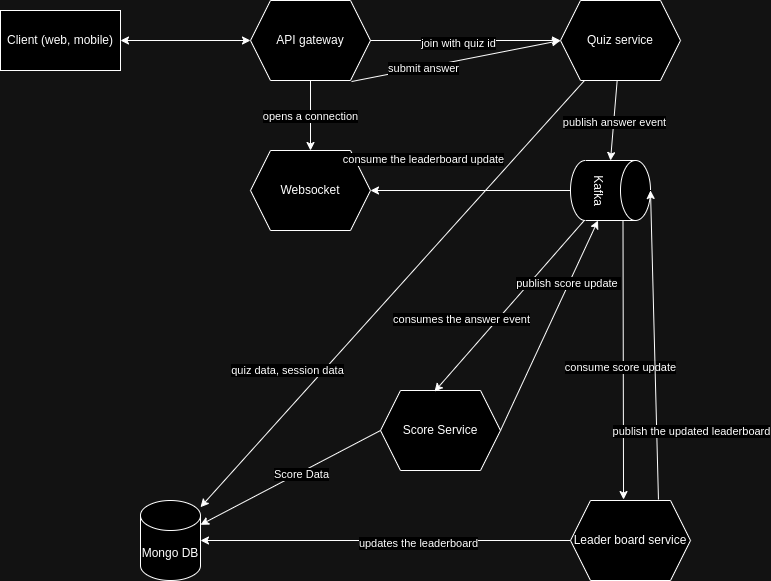

The diagram above was exported from draw.io. Its source (the exported page's mxGraphModel, read from the mxfile embedded in the PNG):
<mxGraphModel dx="1364" dy="793" grid="1" gridSize="10" guides="1" tooltips="1" connect="1" arrows="1" fold="1" page="1" pageScale="1" pageWidth="850" pageHeight="1100" math="0" shadow="0">
  <root>
    <mxCell id="0" />
    <mxCell id="1" parent="0" />
    <mxCell id="Hk3YKTXi8IaVvXjFEG7P-2" value="Client (web, mobile)" style="rounded=0;whiteSpace=wrap;html=1;" vertex="1" parent="1">
      <mxGeometry x="50" y="90" width="120" height="60" as="geometry" />
    </mxCell>
    <mxCell id="Hk3YKTXi8IaVvXjFEG7P-3" value="API gateway" style="shape=hexagon;perimeter=hexagonPerimeter2;whiteSpace=wrap;html=1;fixedSize=1;" vertex="1" parent="1">
      <mxGeometry x="300" y="80" width="120" height="80" as="geometry" />
    </mxCell>
    <mxCell id="Hk3YKTXi8IaVvXjFEG7P-6" value="Quiz service" style="shape=hexagon;perimeter=hexagonPerimeter2;whiteSpace=wrap;html=1;fixedSize=1;" vertex="1" parent="1">
      <mxGeometry x="610" y="80" width="120" height="80" as="geometry" />
    </mxCell>
    <mxCell id="Hk3YKTXi8IaVvXjFEG7P-10" value="" style="endArrow=classic;html=1;rounded=0;exitX=1;exitY=0.5;exitDx=0;exitDy=0;entryX=0;entryY=0.5;entryDx=0;entryDy=0;" edge="1" parent="1" source="Hk3YKTXi8IaVvXjFEG7P-3" target="Hk3YKTXi8IaVvXjFEG7P-6">
      <mxGeometry width="50" height="50" relative="1" as="geometry">
        <mxPoint x="400" y="430" as="sourcePoint" />
        <mxPoint x="530" y="120" as="targetPoint" />
      </mxGeometry>
    </mxCell>
    <mxCell id="Hk3YKTXi8IaVvXjFEG7P-27" value="join with&amp;nbsp;quiz id" style="edgeLabel;html=1;align=center;verticalAlign=middle;resizable=0;points=[];" vertex="1" connectable="0" parent="Hk3YKTXi8IaVvXjFEG7P-10">
      <mxGeometry x="-0.0833" y="-2" relative="1" as="geometry">
        <mxPoint as="offset" />
      </mxGeometry>
    </mxCell>
    <mxCell id="Hk3YKTXi8IaVvXjFEG7P-11" value="" style="endArrow=classic;startArrow=classic;html=1;rounded=0;exitX=1;exitY=0.5;exitDx=0;exitDy=0;" edge="1" parent="1" source="Hk3YKTXi8IaVvXjFEG7P-2">
      <mxGeometry width="50" height="50" relative="1" as="geometry">
        <mxPoint x="250" y="170" as="sourcePoint" />
        <mxPoint x="300" y="120" as="targetPoint" />
      </mxGeometry>
    </mxCell>
    <mxCell id="Hk3YKTXi8IaVvXjFEG7P-12" value="Leader board service" style="shape=hexagon;perimeter=hexagonPerimeter2;whiteSpace=wrap;html=1;fixedSize=1;" vertex="1" parent="1">
      <mxGeometry x="620" y="580" width="120" height="80" as="geometry" />
    </mxCell>
    <mxCell id="Hk3YKTXi8IaVvXjFEG7P-13" value="Kafka" style="shape=cylinder3;whiteSpace=wrap;html=1;boundedLbl=1;backgroundOutline=1;size=15;movable=1;resizable=1;rotatable=1;deletable=1;editable=1;locked=0;connectable=1;rotation=90;" vertex="1" parent="1">
      <mxGeometry x="630" y="230" width="60" height="80" as="geometry" />
    </mxCell>
    <mxCell id="Hk3YKTXi8IaVvXjFEG7P-14" value="Mongo DB" style="shape=cylinder3;whiteSpace=wrap;html=1;boundedLbl=1;backgroundOutline=1;size=15;" vertex="1" parent="1">
      <mxGeometry x="190" y="580" width="60" height="80" as="geometry" />
    </mxCell>
    <mxCell id="Hk3YKTXi8IaVvXjFEG7P-16" value="" style="endArrow=classic;html=1;rounded=0;entryX=0;entryY=0.5;entryDx=0;entryDy=0;entryPerimeter=0;" edge="1" parent="1" source="Hk3YKTXi8IaVvXjFEG7P-6" target="Hk3YKTXi8IaVvXjFEG7P-13">
      <mxGeometry width="50" height="50" relative="1" as="geometry">
        <mxPoint x="440" y="250" as="sourcePoint" />
        <mxPoint x="490" y="200" as="targetPoint" />
      </mxGeometry>
    </mxCell>
    <mxCell id="Hk3YKTXi8IaVvXjFEG7P-30" value="publish answer event" style="edgeLabel;html=1;align=center;verticalAlign=middle;resizable=0;points=[];" vertex="1" connectable="0" parent="Hk3YKTXi8IaVvXjFEG7P-16">
      <mxGeometry x="0.0571" relative="1" as="geometry">
        <mxPoint as="offset" />
      </mxGeometry>
    </mxCell>
    <mxCell id="Hk3YKTXi8IaVvXjFEG7P-17" value="Score Service" style="shape=hexagon;perimeter=hexagonPerimeter2;whiteSpace=wrap;html=1;fixedSize=1;" vertex="1" parent="1">
      <mxGeometry x="430" y="470" width="120" height="80" as="geometry" />
    </mxCell>
    <mxCell id="Hk3YKTXi8IaVvXjFEG7P-18" value="" style="endArrow=classic;html=1;rounded=0;entryX=0.45;entryY=0.013;entryDx=0;entryDy=0;entryPerimeter=0;" edge="1" parent="1" source="Hk3YKTXi8IaVvXjFEG7P-13" target="Hk3YKTXi8IaVvXjFEG7P-17">
      <mxGeometry width="50" height="50" relative="1" as="geometry">
        <mxPoint x="410" y="320" as="sourcePoint" />
        <mxPoint x="460" y="270" as="targetPoint" />
      </mxGeometry>
    </mxCell>
    <mxCell id="Hk3YKTXi8IaVvXjFEG7P-32" value="consumes the answer event" style="edgeLabel;html=1;align=center;verticalAlign=middle;resizable=0;points=[];" vertex="1" connectable="0" parent="Hk3YKTXi8IaVvXjFEG7P-18">
      <mxGeometry x="-0.0649" y="-4" relative="1" as="geometry">
        <mxPoint x="-50" y="21" as="offset" />
      </mxGeometry>
    </mxCell>
    <mxCell id="Hk3YKTXi8IaVvXjFEG7P-19" value="" style="endArrow=classic;html=1;rounded=0;exitX=1;exitY=0;exitDx=0;exitDy=27.5;exitPerimeter=0;entryX=0.442;entryY=-0.012;entryDx=0;entryDy=0;entryPerimeter=0;" edge="1" parent="1" source="Hk3YKTXi8IaVvXjFEG7P-13" target="Hk3YKTXi8IaVvXjFEG7P-12">
      <mxGeometry width="50" height="50" relative="1" as="geometry">
        <mxPoint x="770" y="330" as="sourcePoint" />
        <mxPoint x="820" y="280" as="targetPoint" />
      </mxGeometry>
    </mxCell>
    <mxCell id="Hk3YKTXi8IaVvXjFEG7P-35" value="consume score update" style="edgeLabel;html=1;align=center;verticalAlign=middle;resizable=0;points=[];" vertex="1" connectable="0" parent="Hk3YKTXi8IaVvXjFEG7P-19">
      <mxGeometry x="0.0471" y="-3" relative="1" as="geometry">
        <mxPoint as="offset" />
      </mxGeometry>
    </mxCell>
    <mxCell id="Hk3YKTXi8IaVvXjFEG7P-20" value="" style="endArrow=classic;html=1;rounded=0;exitX=0;exitY=0.5;exitDx=0;exitDy=0;" edge="1" parent="1" source="Hk3YKTXi8IaVvXjFEG7P-12" target="Hk3YKTXi8IaVvXjFEG7P-14">
      <mxGeometry width="50" height="50" relative="1" as="geometry">
        <mxPoint x="740" y="620" as="sourcePoint" />
        <mxPoint x="790" y="570" as="targetPoint" />
      </mxGeometry>
    </mxCell>
    <mxCell id="Hk3YKTXi8IaVvXjFEG7P-36" value="updates the leaderboard" style="edgeLabel;html=1;align=center;verticalAlign=middle;resizable=0;points=[];" vertex="1" connectable="0" parent="Hk3YKTXi8IaVvXjFEG7P-20">
      <mxGeometry x="0.3269" y="2" relative="1" as="geometry">
        <mxPoint x="92" as="offset" />
      </mxGeometry>
    </mxCell>
    <mxCell id="Hk3YKTXi8IaVvXjFEG7P-21" value="" style="endArrow=classic;html=1;rounded=0;exitX=0;exitY=0.5;exitDx=0;exitDy=0;" edge="1" parent="1" source="Hk3YKTXi8IaVvXjFEG7P-17" target="Hk3YKTXi8IaVvXjFEG7P-14">
      <mxGeometry width="50" height="50" relative="1" as="geometry">
        <mxPoint x="330" y="540" as="sourcePoint" />
        <mxPoint x="380" y="490" as="targetPoint" />
      </mxGeometry>
    </mxCell>
    <mxCell id="Hk3YKTXi8IaVvXjFEG7P-24" value="Score Data" style="edgeLabel;html=1;align=center;verticalAlign=middle;resizable=0;points=[];" vertex="1" connectable="0" parent="Hk3YKTXi8IaVvXjFEG7P-21">
      <mxGeometry x="-0.1182" y="2" relative="1" as="geometry">
        <mxPoint x="-1" as="offset" />
      </mxGeometry>
    </mxCell>
    <mxCell id="Hk3YKTXi8IaVvXjFEG7P-22" value="" style="endArrow=classic;html=1;rounded=0;" edge="1" parent="1" source="Hk3YKTXi8IaVvXjFEG7P-6" target="Hk3YKTXi8IaVvXjFEG7P-14">
      <mxGeometry width="50" height="50" relative="1" as="geometry">
        <mxPoint x="350" y="430" as="sourcePoint" />
        <mxPoint x="400" y="380" as="targetPoint" />
      </mxGeometry>
    </mxCell>
    <mxCell id="Hk3YKTXi8IaVvXjFEG7P-23" value="quiz data, session data" style="edgeLabel;html=1;align=center;verticalAlign=middle;resizable=0;points=[];" vertex="1" connectable="0" parent="Hk3YKTXi8IaVvXjFEG7P-22">
      <mxGeometry x="0.0757" y="4" relative="1" as="geometry">
        <mxPoint x="-94" y="57" as="offset" />
      </mxGeometry>
    </mxCell>
    <mxCell id="Hk3YKTXi8IaVvXjFEG7P-25" value="Websocket" style="shape=hexagon;perimeter=hexagonPerimeter2;whiteSpace=wrap;html=1;fixedSize=1;" vertex="1" parent="1">
      <mxGeometry x="300" y="230" width="120" height="80" as="geometry" />
    </mxCell>
    <mxCell id="Hk3YKTXi8IaVvXjFEG7P-26" value="" style="endArrow=classic;html=1;rounded=0;exitX=0.5;exitY=1;exitDx=0;exitDy=0;entryX=0.5;entryY=0;entryDx=0;entryDy=0;" edge="1" parent="1" source="Hk3YKTXi8IaVvXjFEG7P-3" target="Hk3YKTXi8IaVvXjFEG7P-25">
      <mxGeometry width="50" height="50" relative="1" as="geometry">
        <mxPoint x="350" y="430" as="sourcePoint" />
        <mxPoint x="400" y="380" as="targetPoint" />
      </mxGeometry>
    </mxCell>
    <mxCell id="Hk3YKTXi8IaVvXjFEG7P-31" value="opens a connection" style="edgeLabel;html=1;align=center;verticalAlign=middle;resizable=0;points=[];" vertex="1" connectable="0" parent="Hk3YKTXi8IaVvXjFEG7P-26">
      <mxGeometry x="-0.0078" y="-1" relative="1" as="geometry">
        <mxPoint as="offset" />
      </mxGeometry>
    </mxCell>
    <mxCell id="Hk3YKTXi8IaVvXjFEG7P-28" value="" style="endArrow=classic;html=1;rounded=0;exitX=0.842;exitY=1.013;exitDx=0;exitDy=0;exitPerimeter=0;entryX=0;entryY=0.5;entryDx=0;entryDy=0;" edge="1" parent="1" source="Hk3YKTXi8IaVvXjFEG7P-3" target="Hk3YKTXi8IaVvXjFEG7P-6">
      <mxGeometry width="50" height="50" relative="1" as="geometry">
        <mxPoint x="440" y="230" as="sourcePoint" />
        <mxPoint x="490" y="180" as="targetPoint" />
      </mxGeometry>
    </mxCell>
    <mxCell id="Hk3YKTXi8IaVvXjFEG7P-29" value="submit answer" style="edgeLabel;html=1;align=center;verticalAlign=middle;resizable=0;points=[];" vertex="1" connectable="0" parent="Hk3YKTXi8IaVvXjFEG7P-28">
      <mxGeometry x="-0.3141" y="-1" relative="1" as="geometry">
        <mxPoint as="offset" />
      </mxGeometry>
    </mxCell>
    <mxCell id="Hk3YKTXi8IaVvXjFEG7P-33" value="" style="endArrow=classic;html=1;rounded=0;exitX=1;exitY=0.5;exitDx=0;exitDy=0;entryX=1;entryY=0;entryDx=0;entryDy=52.5;entryPerimeter=0;" edge="1" parent="1" source="Hk3YKTXi8IaVvXjFEG7P-17" target="Hk3YKTXi8IaVvXjFEG7P-13">
      <mxGeometry width="50" height="50" relative="1" as="geometry">
        <mxPoint x="320" y="490" as="sourcePoint" />
        <mxPoint x="370" y="440" as="targetPoint" />
      </mxGeometry>
    </mxCell>
    <mxCell id="Hk3YKTXi8IaVvXjFEG7P-34" value="publish score update&amp;nbsp;" style="edgeLabel;html=1;align=center;verticalAlign=middle;resizable=0;points=[];" vertex="1" connectable="0" parent="Hk3YKTXi8IaVvXjFEG7P-33">
      <mxGeometry x="0.4071" y="1" relative="1" as="geometry">
        <mxPoint y="1" as="offset" />
      </mxGeometry>
    </mxCell>
    <mxCell id="Hk3YKTXi8IaVvXjFEG7P-37" value="" style="endArrow=classic;html=1;rounded=0;exitX=0.733;exitY=-0.012;exitDx=0;exitDy=0;exitPerimeter=0;entryX=0.5;entryY=0;entryDx=0;entryDy=0;entryPerimeter=0;" edge="1" parent="1" source="Hk3YKTXi8IaVvXjFEG7P-12" target="Hk3YKTXi8IaVvXjFEG7P-13">
      <mxGeometry width="50" height="50" relative="1" as="geometry">
        <mxPoint x="420" y="420" as="sourcePoint" />
        <mxPoint x="470" y="370" as="targetPoint" />
      </mxGeometry>
    </mxCell>
    <mxCell id="Hk3YKTXi8IaVvXjFEG7P-38" value="publish the updated leaderboard" style="edgeLabel;html=1;align=center;verticalAlign=middle;resizable=0;points=[];" vertex="1" connectable="0" parent="Hk3YKTXi8IaVvXjFEG7P-37">
      <mxGeometry x="0.1915" y="2" relative="1" as="geometry">
        <mxPoint x="39" y="115" as="offset" />
      </mxGeometry>
    </mxCell>
    <mxCell id="Hk3YKTXi8IaVvXjFEG7P-39" value="" style="endArrow=classic;html=1;rounded=0;exitX=0.5;exitY=1;exitDx=0;exitDy=0;exitPerimeter=0;entryX=1;entryY=0.5;entryDx=0;entryDy=0;" edge="1" parent="1" source="Hk3YKTXi8IaVvXjFEG7P-13" target="Hk3YKTXi8IaVvXjFEG7P-25">
      <mxGeometry width="50" height="50" relative="1" as="geometry">
        <mxPoint x="470" y="490" as="sourcePoint" />
        <mxPoint x="520" y="440" as="targetPoint" />
      </mxGeometry>
    </mxCell>
    <mxCell id="Hk3YKTXi8IaVvXjFEG7P-40" value="consume the leaderboard update" style="edgeLabel;html=1;align=center;verticalAlign=middle;resizable=0;points=[];" vertex="1" connectable="0" parent="Hk3YKTXi8IaVvXjFEG7P-39">
      <mxGeometry x="0.623" y="5" relative="1" as="geometry">
        <mxPoint x="14" y="-37" as="offset" />
      </mxGeometry>
    </mxCell>
  </root>
</mxGraphModel>